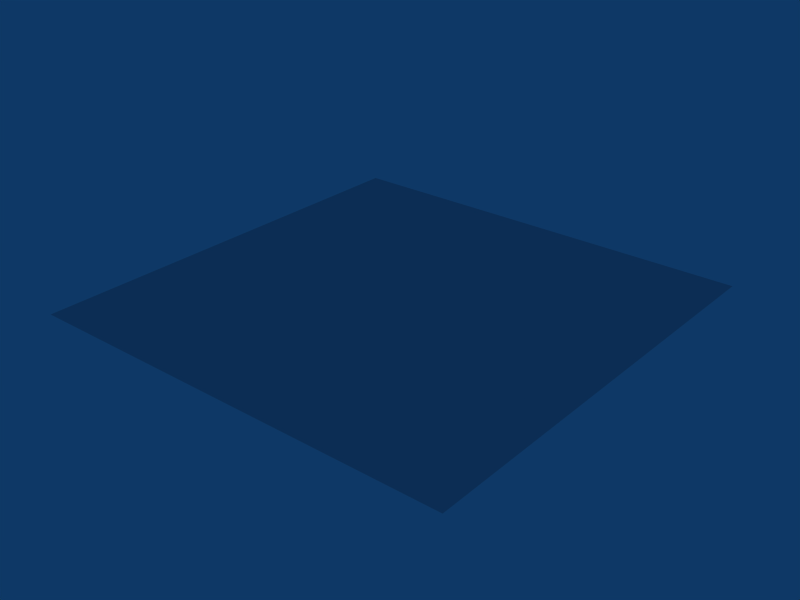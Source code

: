 # Source: chrome_minnaert-blinn.blend  (saved by Blender 2.44.0; exported with 4.5.12 LTS)
import bpy
from mathutils import Matrix  # noqa: F401  (used for matrix-valued properties, if any)

bpy.ops.wm.read_factory_settings(use_empty=True)
scene = bpy.context.scene
scene.name = 'Scene'

# ---- collections
col_collection_1 = bpy.data.collections.new('Collection 1'); scene.collection.children.link(col_collection_1)

# ---- materials (node trees are filled in below, after node groups)
mat_chromeminnaertblinn = bpy.data.materials.new('ChromeMinnaertBlinn')
mat_chromeminnaertblinn.alpha_threshold = 0.0
mat_chromeminnaertblinn.preview_render_type = 'SHADERBALL'
mat_chromeminnaertblinn.diffuse_color = (0.8, 0.8, 0.8243, 1.0)
mat_chromeminnaertblinn.specular_color = (0.9392, 0.9392, 1.0)
mat_chromeminnaertblinn.roughness = 0.5
mat_chromeminnaertblinn.specular_intensity = 1.473
mat_chromeminnaertblinn.line_color = (0.0, 0.0, 0.0, 1.0)

# ---- material node trees

# ---- world
world_world = bpy.data.worlds.new('World'); scene.world = world_world
world_world.color = (0.05656, 0.2208, 0.4)
world_world.use_sun_shadow = False
world_world.sun_shadow_jitter_overblur = 0.0
world_world.cycles.sampling_method = 'MANUAL'
world_world.cycles.sample_map_resolution = 256

# ---- meshes
me_plane = bpy.data.meshes.new('Plane')
me_plane.from_pydata([(1.0, 1.0, 0.0), (1.0, -1.0, 0.0), (-1.0, -1.0, 0.0), (-1.0, 1.0, 0.0)], [], [(0, 3, 2, 1)])
me_plane.materials.append(mat_chromeminnaertblinn)
me_plane.use_remesh_preserve_volume = False
me_plane.use_remesh_preserve_attributes = False
me_plane.use_mirror_vertex_groups = False
me_plane.update()

# ---- objects
ob_plane = bpy.data.objects.new('Plane', me_plane)

# ---- transforms, parenting, visibility, modifiers, constraints
ob_plane.location = (0.0, 0.0, 0.0)
ob_plane.lock_rotations_4d = False
ob_plane.empty_display_type = 'ARROWS'
ob_plane.color = (0.0, 0.0, 0.0, 1.0)
ob_plane.lineart.crease_threshold = 0.0

# ---- collection membership
col_collection_1.objects.link(ob_plane)

# ---- scene / render settings (as saved in the file)
scene.frame_start = 1; scene.frame_end = 250; scene.frame_set(1)
scene.render.engine = 'BLENDER_EEVEE_NEXT'
scene.render.image_settings.file_format = 'JPEG'
scene.render.image_settings.color_mode = 'RGB'
scene.render.image_settings.compression = 90
scene.render.resolution_x = 800
scene.render.resolution_y = 600
scene.render.pixel_aspect_x = 100.0
scene.render.pixel_aspect_y = 100.0
scene.render.fps = 25
scene.render.dither_intensity = 0.0
scene.render.use_compositing = False
scene.render.use_sequencer = False
scene.render.bake_margin = 2
scene.render.bake_bias = 0.0
scene.render.use_stamp_time = False
scene.render.use_stamp_date = False
scene.render.use_stamp_frame = False
scene.render.use_stamp_camera = False
scene.render.use_stamp_scene = False
scene.render.use_stamp_filename = False
scene.render.use_stamp_render_time = False
scene.render.stamp_font_size = 0
scene.cycles.use_denoising = False
scene.cycles.samples = 10
scene.cycles.sampling_pattern = 'TABULATED_SOBOL'
scene.cycles.light_sampling_threshold = 0.0
scene.cycles.use_adaptive_sampling = False
scene.cycles.use_light_tree = False
scene.cycles.blur_glossy = 0.0
scene.cycles.volume_bounces = 1
scene.cycles.pixel_filter_type = 'GAUSSIAN'
scene.cycles.sample_clamp_indirect = 0.0
scene.view_settings.view_transform = 'Raw'
bpy.context.view_layer.update()

# ---- added for rendering (the .blend has no active camera): camera
cam_auto = bpy.data.cameras.new('AutoCamera')
cam_auto.lens = 50.0
cam_auto.sensor_width = 36.0
cam_auto.clip_end = 1000.0
ob_auto_camera = bpy.data.objects.new('AutoCamera', cam_auto)
scene.collection.objects.link(ob_auto_camera)
ob_auto_camera.location = (2.61693, -3.14032, 2.09354)
ob_auto_camera.rotation_euler = (1.09748, -7.21219e-08, 0.694738)
scene.camera = ob_auto_camera
bpy.context.view_layer.update()
